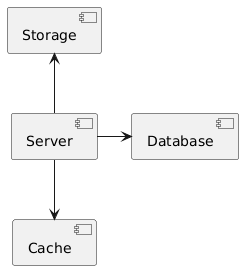

The diagram above was rendered by PlantUML. Its source (embedded in the PNG):
@startuml
component [Server] as Server
component [Cache] as Cache
component [Storage] as Storage
component [Database] as Database

Server -down->Cache
Server -up->Storage
Server -> Database
@enduml